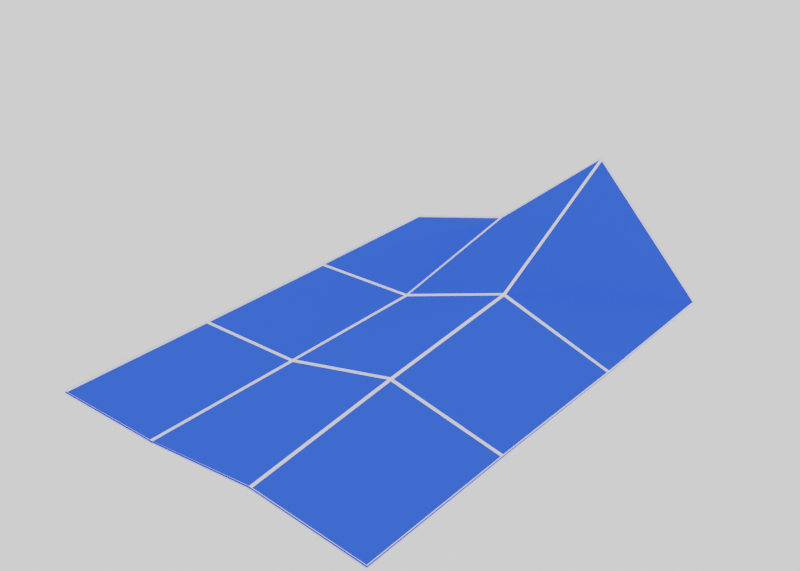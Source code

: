 # Source: Data_Visualization.blend  (saved by Blender 2.90.8; exported with 4.5.12 LTS)
import bpy
from mathutils import Matrix  # noqa: F401  (used for matrix-valued properties, if any)

bpy.ops.wm.read_factory_settings(use_empty=True)
scene = bpy.context.scene
scene.name = 'Scene'

# ---- collections
col_scatterplot = bpy.data.collections.new('ScatterPlot'); scene.collection.children.link(col_scatterplot)
col_collection = bpy.data.collections.new('Collection'); scene.collection.children.link(col_collection)

# ---- materials (node trees are filled in below, after node groups)
mat_material = bpy.data.materials.new('material')
mat_material.use_transparent_shadow = False
mat_material.diffuse_color = (0.0, 0.0, 0.0, 1.0)
mat_material.line_color = (0.0, 0.0, 0.0, 1.0)
mat_material_001 = bpy.data.materials.new('material.001')
mat_material_001.use_transparent_shadow = False
mat_material_001.diffuse_color = (0.04204, 0.1186, 1.0, 1.0)
mat_material_001.specular_intensity = 0.1
mat_material_001.line_color = (0.04204, 0.1186, 1.0, 1.0)
mat_wfmaterial = bpy.data.materials.new('wfMaterial')
mat_wfmaterial.use_transparent_shadow = False
mat_wfmaterial.diffuse_color = (1.0, 1.0, 1.0, 1.0)
mat_wfmaterial.specular_intensity = 0.0

# ---- material node trees

# ---- world
world_world = bpy.data.worlds.new('World'); scene.world = world_world
world_world.use_nodes = True; world_world.node_tree.nodes.clear()
_N = world_world.node_tree.nodes; _L = world_world.node_tree.links
n0 = _N.new('ShaderNodeOutputWorld'); n0.name = 'World Output'; n0.location = (300, 300)
n1 = _N.new('ShaderNodeBackground'); n1.name = 'Background'; n1.location = (10, 300)
n1.inputs[0].default_value = (1.0, 1.0, 1.0, 1.0)
_L.new(n1.outputs[0], n0.inputs[0])
n0.is_active_output = True
world_world.color = (0.9849, 0.9744, 0.9432)
world_world.use_sun_shadow = False
world_world.sun_shadow_jitter_overblur = 0.0

# ---- meshes
me_scatterplot_mesh = bpy.data.meshes.new('scatterplot_mesh')
me_scatterplot_mesh.from_pydata([(-15.3, -21.0, -5.583), (-15.0, -21.3, -5.583), (-15.0, -21.0, -5.883), (-14.7, -21.0, -5.583), (-15.0, -21.0, -5.283), (-15.0, -20.7, -5.583), (-15.3, -7.0, -5.581), (-15.0, -7.3, -5.581), (-15.0, -7.0, -5.881), (-14.7, -7.0, -5.581), (-15.0, -7.0, -5.281), (-15.0, -6.7, -5.581), (-15.3, 7.0, -5.543), (-15.0, 6.7, -5.543), (-15.0, 7.0, -5.843), (-14.7, 7.0, -5.543), (-15.0, 7.0, -5.243), (-15.0, 7.3, -5.543), (-15.3, 21.0, -5.413), (-15.0, 20.7, -5.413), (-15.0, 21.0, -5.713), (-14.7, 21.0, -5.413), (-15.0, 21.0, -5.113), (-15.0, 21.3, -5.413), (-5.3, -21.0, -5.551), (-5.0, -21.3, -5.551), (-5.0, -21.0, -5.851), (-4.7, -21.0, -5.551), (-5.0, -21.0, -5.251), (-5.0, -20.7, -5.551), (-5.3, -7.0, -5.487), (-5.0, -7.3, -5.487), (-5.0, -7.0, -5.787), (-4.7, -7.0, -5.487), (-5.0, -7.0, -5.187), (-5.0, -6.7, -5.487), (-5.3, 7.0, -5.379), (-5.0, 6.7, -5.379), (-5.0, 7.0, -5.679), (-4.7, 7.0, -5.379), (-5.0, 7.0, -5.079), (-5.0, 7.3, -5.379), (-5.3, 21.0, -2.744), (-5.0, 20.7, -2.744), (-5.0, 21.0, -3.044), (-4.7, 21.0, -2.744), (-5.0, 21.0, -2.444), (-5.0, 21.3, -2.744), (4.7, -21.0, -4.625), (5.0, -21.3, -4.625), (5.0, -21.0, -4.925), (5.3, -21.0, -4.625), (5.0, -21.0, -4.325), (5.0, -20.7, -4.625), (4.7, -7.0, -3.165), (5.0, -7.3, -3.165), (5.0, -7.0, -3.465), (5.3, -7.0, -3.165), (5.0, -7.0, -2.865), (5.0, -6.7, -3.165), (4.7, 7.0, -1.942), (5.0, 6.7, -1.942), (5.0, 7.0, -2.242), (5.3, 7.0, -1.942), (5.0, 7.0, -1.642), (5.0, 7.3, -1.942), (4.7, 21.0, 5.583), (5.0, 20.7, 5.583), (5.0, 21.0, 5.283), (5.3, 21.0, 5.583), (5.0, 21.0, 5.883), (5.0, 21.3, 5.583), (14.7, -21.0, -5.552), (15.0, -21.3, -5.552), (15.0, -21.0, -5.852), (15.3, -21.0, -5.552), (15.0, -21.0, -5.252), (15.0, -20.7, -5.552), (14.7, -7.0, -5.332), (15.0, -7.3, -5.332), (15.0, -7.0, -5.632), (15.3, -7.0, -5.332), (15.0, -7.0, -5.032), (15.0, -6.7, -5.332), (14.7, 7.0, -5.309), (15.0, 6.7, -5.309), (15.0, 7.0, -5.609), (15.3, 7.0, -5.309), (15.0, 7.0, -5.009), (15.0, 7.3, -5.309), (14.7, 21.0, -4.997), (15.0, 20.7, -4.997), (15.0, 21.0, -5.297), (15.3, 21.0, -4.997), (15.0, 21.0, -4.697), (15.0, 21.3, -4.997)], [], [(0, 1, 2), (1, 2, 3), (2, 3, 5), (0, 2, 5), (3, 4, 5), (1, 3, 4), (0, 1, 4), (0, 4, 5), (6, 7, 8), (7, 8, 9), (8, 9, 11), (6, 8, 11), (9, 10, 11), (7, 9, 10), (6, 7, 10), (6, 10, 11), (12, 13, 14), (13, 14, 15), (14, 15, 17), (12, 14, 17), (15, 16, 17), (13, 15, 16), (12, 13, 16), (12, 16, 17), (18, 19, 20), (19, 20, 21), (20, 21, 23), (18, 20, 23), (21, 22, 23), (19, 21, 22), (18, 19, 22), (18, 22, 23), (24, 25, 26), (25, 26, 27), (26, 27, 29), (24, 26, 29), (27, 28, 29), (25, 27, 28), (24, 25, 28), (24, 28, 29), (30, 31, 32), (31, 32, 33), (32, 33, 35), (30, 32, 35), (33, 34, 35), (31, 33, 34), (30, 31, 34), (30, 34, 35), (36, 37, 38), (37, 38, 39), (38, 39, 41), (36, 38, 41), (39, 40, 41), (37, 39, 40), (36, 37, 40), (36, 40, 41), (42, 43, 44), (43, 44, 45), (44, 45, 47), (42, 44, 47), (45, 46, 47), (43, 45, 46), (42, 43, 46), (42, 46, 47), (48, 49, 50), (49, 50, 51), (50, 51, 53), (48, 50, 53), (51, 52, 53), (49, 51, 52), (48, 49, 52), (48, 52, 53), (54, 55, 56), (55, 56, 57), (56, 57, 59), (54, 56, 59), (57, 58, 59), (55, 57, 58), (54, 55, 58), (54, 58, 59), (60, 61, 62), (61, 62, 63), (62, 63, 65), (60, 62, 65), (63, 64, 65), (61, 63, 64), (60, 61, 64), (60, 64, 65), (66, 67, 68), (67, 68, 69), (68, 69, 71), (66, 68, 71), (69, 70, 71), (67, 69, 70), (66, 67, 70), (66, 70, 71), (72, 73, 74), (73, 74, 75), (74, 75, 77), (72, 74, 77), (75, 76, 77), (73, 75, 76), (72, 73, 76), (72, 76, 77), (78, 79, 80), (79, 80, 81), (80, 81, 83), (78, 80, 83), (81, 82, 83), (79, 81, 82), (78, 79, 82), (78, 82, 83), (84, 85, 86), (85, 86, 87), (86, 87, 89), (84, 86, 89), (87, 88, 89), (85, 87, 88), (84, 85, 88), (84, 88, 89), (90, 91, 92), (91, 92, 93), (92, 93, 95), (90, 92, 95), (93, 94, 95), (91, 93, 94), (90, 91, 94), (90, 94, 95)])
me_scatterplot_mesh.materials.append(mat_material)
me_scatterplot_mesh.use_remesh_fix_poles = True
me_scatterplot_mesh.use_remesh_preserve_attributes = False
me_scatterplot_mesh.use_mirror_vertex_groups = False
me_scatterplot_mesh.update()
me_heightmap_mesh = bpy.data.meshes.new('heightmap_mesh')
me_heightmap_mesh.from_pydata([(-15.0, -21.0, -5.583), (-15.0, -7.0, -5.581), (-15.0, 7.0, -5.543), (-15.0, 21.0, -5.413), (-5.0, -21.0, -5.551), (-5.0, -7.0, -5.487), (-5.0, 7.0, -5.379), (-5.0, 21.0, -2.744), (5.0, -21.0, -4.625), (5.0, -7.0, -3.165), (5.0, 7.0, -1.942), (5.0, 21.0, 5.583), (15.0, -21.0, -5.552), (15.0, -7.0, -5.332), (15.0, 7.0, -5.309), (15.0, 21.0, -4.997)], [], [(0, 1, 5, 4), (1, 2, 6, 5), (2, 3, 7, 6), (4, 5, 9, 8), (5, 6, 10, 9), (6, 7, 11, 10), (8, 9, 13, 12), (9, 10, 14, 13), (10, 11, 15, 14)])
me_heightmap_mesh.materials.append(mat_material_001)
me_heightmap_mesh.materials.append(mat_wfmaterial)
me_heightmap_mesh.use_remesh_fix_poles = True
me_heightmap_mesh.use_remesh_preserve_attributes = False
me_heightmap_mesh.use_mirror_vertex_groups = False
me_heightmap_mesh.update()

# ---- objects
ob_scatterplot = bpy.data.objects.new('scatterplot', me_scatterplot_mesh)
ob_heightmap = bpy.data.objects.new('heightmap', me_heightmap_mesh)

# ---- transforms, parenting, visibility, modifiers, constraints
ob_scatterplot.location = (0.0, 0.0, 0.0)
ob_scatterplot.color = (0.0, 0.0, 0.0, 1.0)
ob_scatterplot.hide_viewport = True
ob_scatterplot.hide_render = True
ob_scatterplot.show_wire = True
ob_scatterplot.lineart.crease_threshold = 0.0
ob_heightmap.location = (0.0, 0.0, 0.0)
ob_heightmap.color = (0.04204, 0.1186, 1.0, 1.0)
ob_heightmap.show_wire = True
ob_heightmap.lineart.crease_threshold = 0.0
_m = ob_heightmap.modifiers.new('wf', 'WIREFRAME')
_m.thickness = 0.3
_m.use_replace = False
_m.material_offset = 1

# ---- collection membership
col_scatterplot.objects.link(ob_scatterplot)
col_collection.objects.link(ob_heightmap)

# ---- scene / render settings (as saved in the file)
scene.frame_start = 1; scene.frame_end = 250; scene.frame_set(5)
scene.render.engine = 'BLENDER_EEVEE_NEXT'
scene.render.image_settings.file_format = 'BMP'
scene.render.image_settings.color_mode = 'RGB'
scene.render.image_settings.compression = 0
scene.render.resolution_x = 7000
scene.render.resolution_y = 5000
scene.cycles.use_denoising = False
scene.cycles.samples = 128
scene.cycles.sampling_pattern = 'TABULATED_SOBOL'
scene.cycles.use_adaptive_sampling = False
scene.cycles.use_light_tree = False
scene.eevee.light_threshold = 0.0
scene.view_settings.view_transform = 'Filmic'
bpy.context.view_layer.update()

# ---- added for rendering (the .blend has no active camera): camera
cam_auto = bpy.data.cameras.new('AutoCamera')
cam_auto.lens = 50.0
cam_auto.sensor_width = 36.0
cam_auto.clip_end = 1000.0
ob_auto_camera = bpy.data.objects.new('AutoCamera', cam_auto)
scene.collection.objects.link(ob_auto_camera)
ob_auto_camera.location = (49.0439, -58.7965, 39.2064)
ob_auto_camera.rotation_euler = (1.09748, -7.21219e-08, 0.694738)
scene.camera = ob_auto_camera
bpy.context.view_layer.update()
